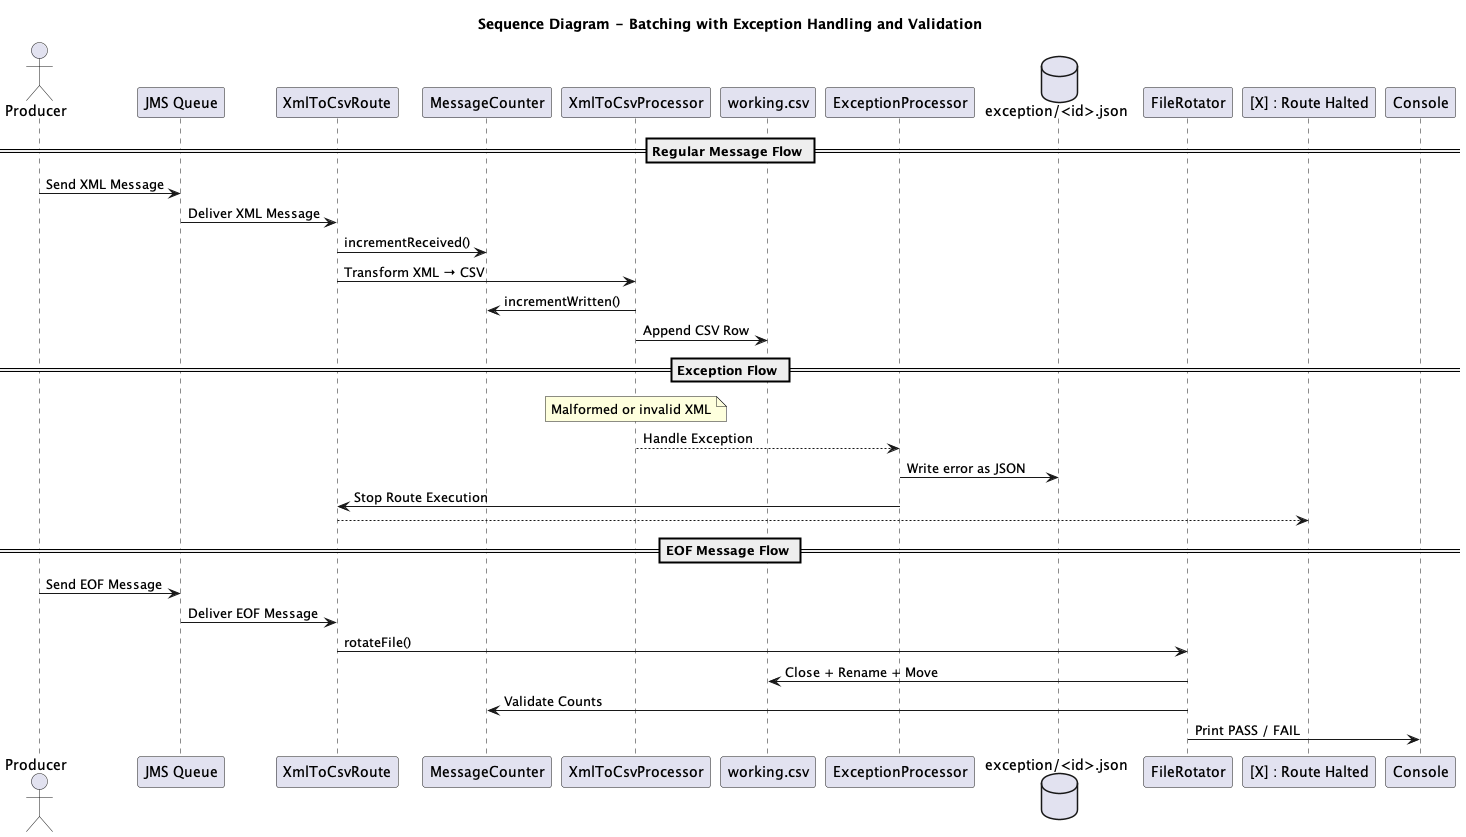

The diagram above was rendered by PlantUML. Its source (embedded in the PNG):
@startuml
title Sequence Diagram - Batching with Exception Handling and Validation

actor Producer
participant "JMS Queue" as JMS
participant "XmlToCsvRoute" as Route
participant "MessageCounter" as Counter
participant "XmlToCsvProcessor" as Processor
participant "working.csv" as File
participant "ExceptionProcessor" as ErrorLogger
database "exception/<id>.json" as ExceptionFile
participant "FileRotator" as Rotator

== Regular Message Flow ==
Producer -> JMS : Send XML Message
JMS -> Route : Deliver XML Message
Route -> Counter : incrementReceived()
Route -> Processor : Transform XML → CSV
Processor -> Counter : incrementWritten()
Processor -> File : Append CSV Row

== Exception Flow ==
note over Processor : Malformed or invalid XML
Processor --> ErrorLogger : Handle Exception
ErrorLogger -> ExceptionFile : Write error as JSON
ErrorLogger -> Route : Stop Route Execution
Route --> "[X] : Route Halted"

== EOF Message Flow ==
Producer -> JMS : Send EOF Message
JMS -> Route : Deliver EOF Message
Route -> Rotator : rotateFile()
Rotator -> File : Close + Rename + Move
Rotator -> Counter : Validate Counts
Rotator -> Console : Print PASS / FAIL

@enduml